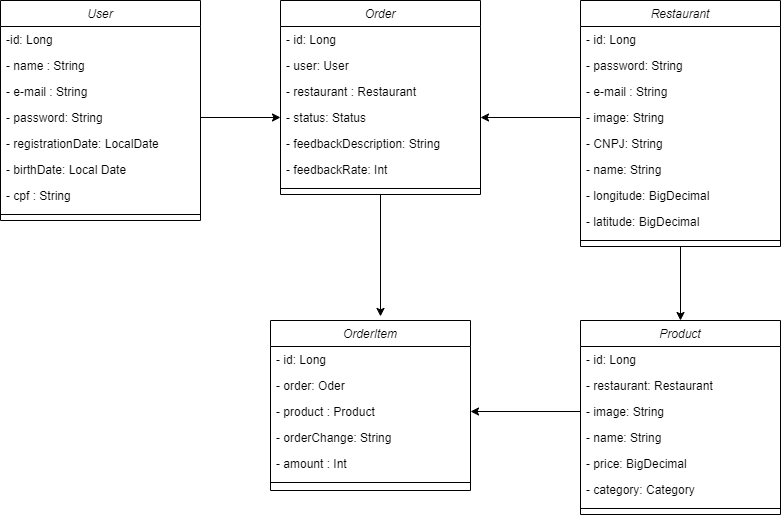

The diagram above was exported from draw.io. Its source (the exported page's mxGraphModel, read from the mxfile embedded in the PNG):
<mxGraphModel dx="838" dy="958" grid="1" gridSize="10" guides="1" tooltips="1" connect="1" arrows="1" fold="1" page="1" pageScale="1" pageWidth="827" pageHeight="1169" math="0" shadow="0">
  <root>
    <mxCell id="WIyWlLk6GJQsqaUBKTNV-0" />
    <mxCell id="WIyWlLk6GJQsqaUBKTNV-1" parent="WIyWlLk6GJQsqaUBKTNV-0" />
    <mxCell id="zkfFHV4jXpPFQw0GAbJ--0" value="User" style="swimlane;fontStyle=2;align=center;verticalAlign=top;childLayout=stackLayout;horizontal=1;startSize=26;horizontalStack=0;resizeParent=1;resizeLast=0;collapsible=1;marginBottom=0;rounded=0;shadow=0;strokeWidth=1;" parent="WIyWlLk6GJQsqaUBKTNV-1" vertex="1">
      <mxGeometry x="200" y="120" width="200" height="220" as="geometry">
        <mxRectangle x="230" y="140" width="160" height="26" as="alternateBounds" />
      </mxGeometry>
    </mxCell>
    <mxCell id="zkfFHV4jXpPFQw0GAbJ--1" value="-id: Long" style="text;align=left;verticalAlign=top;spacingLeft=4;spacingRight=4;overflow=hidden;rotatable=0;points=[[0,0.5],[1,0.5]];portConstraint=eastwest;" parent="zkfFHV4jXpPFQw0GAbJ--0" vertex="1">
      <mxGeometry y="26" width="200" height="26" as="geometry" />
    </mxCell>
    <mxCell id="zkfFHV4jXpPFQw0GAbJ--2" value="- name : String" style="text;align=left;verticalAlign=top;spacingLeft=4;spacingRight=4;overflow=hidden;rotatable=0;points=[[0,0.5],[1,0.5]];portConstraint=eastwest;rounded=0;shadow=0;html=0;" parent="zkfFHV4jXpPFQw0GAbJ--0" vertex="1">
      <mxGeometry y="52" width="200" height="26" as="geometry" />
    </mxCell>
    <mxCell id="zkfFHV4jXpPFQw0GAbJ--3" value="- e-mail : String" style="text;align=left;verticalAlign=top;spacingLeft=4;spacingRight=4;overflow=hidden;rotatable=0;points=[[0,0.5],[1,0.5]];portConstraint=eastwest;rounded=0;shadow=0;html=0;" parent="zkfFHV4jXpPFQw0GAbJ--0" vertex="1">
      <mxGeometry y="78" width="200" height="26" as="geometry" />
    </mxCell>
    <mxCell id="Vifs_3_bFz4fAuhOJuBT-0" value="- password: String" style="text;align=left;verticalAlign=top;spacingLeft=4;spacingRight=4;overflow=hidden;rotatable=0;points=[[0,0.5],[1,0.5]];portConstraint=eastwest;rounded=0;shadow=0;html=0;" vertex="1" parent="zkfFHV4jXpPFQw0GAbJ--0">
      <mxGeometry y="104" width="200" height="26" as="geometry" />
    </mxCell>
    <mxCell id="Vifs_3_bFz4fAuhOJuBT-1" value="- registrationDate: LocalDate" style="text;align=left;verticalAlign=top;spacingLeft=4;spacingRight=4;overflow=hidden;rotatable=0;points=[[0,0.5],[1,0.5]];portConstraint=eastwest;rounded=0;shadow=0;html=0;" vertex="1" parent="zkfFHV4jXpPFQw0GAbJ--0">
      <mxGeometry y="130" width="200" height="26" as="geometry" />
    </mxCell>
    <mxCell id="Vifs_3_bFz4fAuhOJuBT-2" value="- birthDate: Local Date&#10;" style="text;align=left;verticalAlign=top;spacingLeft=4;spacingRight=4;overflow=hidden;rotatable=0;points=[[0,0.5],[1,0.5]];portConstraint=eastwest;rounded=0;shadow=0;html=0;" vertex="1" parent="zkfFHV4jXpPFQw0GAbJ--0">
      <mxGeometry y="156" width="200" height="26" as="geometry" />
    </mxCell>
    <mxCell id="Vifs_3_bFz4fAuhOJuBT-3" value="- cpf : String" style="text;align=left;verticalAlign=top;spacingLeft=4;spacingRight=4;overflow=hidden;rotatable=0;points=[[0,0.5],[1,0.5]];portConstraint=eastwest;rounded=0;shadow=0;html=0;" vertex="1" parent="zkfFHV4jXpPFQw0GAbJ--0">
      <mxGeometry y="182" width="200" height="26" as="geometry" />
    </mxCell>
    <mxCell id="zkfFHV4jXpPFQw0GAbJ--4" value="" style="line;html=1;strokeWidth=1;align=left;verticalAlign=middle;spacingTop=-1;spacingLeft=3;spacingRight=3;rotatable=0;labelPosition=right;points=[];portConstraint=eastwest;" parent="zkfFHV4jXpPFQw0GAbJ--0" vertex="1">
      <mxGeometry y="208" width="200" height="12" as="geometry" />
    </mxCell>
    <mxCell id="Vifs_3_bFz4fAuhOJuBT-4" value="Order" style="swimlane;fontStyle=2;align=center;verticalAlign=top;childLayout=stackLayout;horizontal=1;startSize=26;horizontalStack=0;resizeParent=1;resizeLast=0;collapsible=1;marginBottom=0;rounded=0;shadow=0;strokeWidth=1;" vertex="1" parent="WIyWlLk6GJQsqaUBKTNV-1">
      <mxGeometry x="480" y="120" width="200" height="194" as="geometry">
        <mxRectangle x="230" y="140" width="160" height="26" as="alternateBounds" />
      </mxGeometry>
    </mxCell>
    <mxCell id="Vifs_3_bFz4fAuhOJuBT-5" value="- id: Long" style="text;align=left;verticalAlign=top;spacingLeft=4;spacingRight=4;overflow=hidden;rotatable=0;points=[[0,0.5],[1,0.5]];portConstraint=eastwest;" vertex="1" parent="Vifs_3_bFz4fAuhOJuBT-4">
      <mxGeometry y="26" width="200" height="26" as="geometry" />
    </mxCell>
    <mxCell id="Vifs_3_bFz4fAuhOJuBT-6" value="- user: User" style="text;align=left;verticalAlign=top;spacingLeft=4;spacingRight=4;overflow=hidden;rotatable=0;points=[[0,0.5],[1,0.5]];portConstraint=eastwest;rounded=0;shadow=0;html=0;" vertex="1" parent="Vifs_3_bFz4fAuhOJuBT-4">
      <mxGeometry y="52" width="200" height="26" as="geometry" />
    </mxCell>
    <mxCell id="Vifs_3_bFz4fAuhOJuBT-7" value="- restaurant : Restaurant" style="text;align=left;verticalAlign=top;spacingLeft=4;spacingRight=4;overflow=hidden;rotatable=0;points=[[0,0.5],[1,0.5]];portConstraint=eastwest;rounded=0;shadow=0;html=0;" vertex="1" parent="Vifs_3_bFz4fAuhOJuBT-4">
      <mxGeometry y="78" width="200" height="26" as="geometry" />
    </mxCell>
    <mxCell id="Vifs_3_bFz4fAuhOJuBT-8" value="- status: Status" style="text;align=left;verticalAlign=top;spacingLeft=4;spacingRight=4;overflow=hidden;rotatable=0;points=[[0,0.5],[1,0.5]];portConstraint=eastwest;rounded=0;shadow=0;html=0;" vertex="1" parent="Vifs_3_bFz4fAuhOJuBT-4">
      <mxGeometry y="104" width="200" height="26" as="geometry" />
    </mxCell>
    <mxCell id="Vifs_3_bFz4fAuhOJuBT-9" value="- feedbackDescription: String" style="text;align=left;verticalAlign=top;spacingLeft=4;spacingRight=4;overflow=hidden;rotatable=0;points=[[0,0.5],[1,0.5]];portConstraint=eastwest;rounded=0;shadow=0;html=0;" vertex="1" parent="Vifs_3_bFz4fAuhOJuBT-4">
      <mxGeometry y="130" width="200" height="26" as="geometry" />
    </mxCell>
    <mxCell id="Vifs_3_bFz4fAuhOJuBT-11" value="- feedbackRate: Int " style="text;align=left;verticalAlign=top;spacingLeft=4;spacingRight=4;overflow=hidden;rotatable=0;points=[[0,0.5],[1,0.5]];portConstraint=eastwest;rounded=0;shadow=0;html=0;" vertex="1" parent="Vifs_3_bFz4fAuhOJuBT-4">
      <mxGeometry y="156" width="200" height="26" as="geometry" />
    </mxCell>
    <mxCell id="Vifs_3_bFz4fAuhOJuBT-12" value="" style="line;html=1;strokeWidth=1;align=left;verticalAlign=middle;spacingTop=-1;spacingLeft=3;spacingRight=3;rotatable=0;labelPosition=right;points=[];portConstraint=eastwest;" vertex="1" parent="Vifs_3_bFz4fAuhOJuBT-4">
      <mxGeometry y="182" width="200" height="12" as="geometry" />
    </mxCell>
    <mxCell id="Vifs_3_bFz4fAuhOJuBT-45" style="edgeStyle=orthogonalEdgeStyle;rounded=0;orthogonalLoop=1;jettySize=auto;html=1;entryX=0.5;entryY=0;entryDx=0;entryDy=0;" edge="1" parent="WIyWlLk6GJQsqaUBKTNV-1" source="Vifs_3_bFz4fAuhOJuBT-13" target="Vifs_3_bFz4fAuhOJuBT-38">
      <mxGeometry relative="1" as="geometry" />
    </mxCell>
    <mxCell id="Vifs_3_bFz4fAuhOJuBT-13" value="Restaurant" style="swimlane;fontStyle=2;align=center;verticalAlign=top;childLayout=stackLayout;horizontal=1;startSize=26;horizontalStack=0;resizeParent=1;resizeLast=0;collapsible=1;marginBottom=0;rounded=0;shadow=0;strokeWidth=1;" vertex="1" parent="WIyWlLk6GJQsqaUBKTNV-1">
      <mxGeometry x="780" y="120" width="200" height="246" as="geometry">
        <mxRectangle x="230" y="140" width="160" height="26" as="alternateBounds" />
      </mxGeometry>
    </mxCell>
    <mxCell id="Vifs_3_bFz4fAuhOJuBT-14" value="- id: Long" style="text;align=left;verticalAlign=top;spacingLeft=4;spacingRight=4;overflow=hidden;rotatable=0;points=[[0,0.5],[1,0.5]];portConstraint=eastwest;" vertex="1" parent="Vifs_3_bFz4fAuhOJuBT-13">
      <mxGeometry y="26" width="200" height="26" as="geometry" />
    </mxCell>
    <mxCell id="Vifs_3_bFz4fAuhOJuBT-21" value="- password: String" style="text;align=left;verticalAlign=top;spacingLeft=4;spacingRight=4;overflow=hidden;rotatable=0;points=[[0,0.5],[1,0.5]];portConstraint=eastwest;rounded=0;shadow=0;html=0;" vertex="1" parent="Vifs_3_bFz4fAuhOJuBT-13">
      <mxGeometry y="52" width="200" height="26" as="geometry" />
    </mxCell>
    <mxCell id="Vifs_3_bFz4fAuhOJuBT-22" value="- e-mail : String" style="text;align=left;verticalAlign=top;spacingLeft=4;spacingRight=4;overflow=hidden;rotatable=0;points=[[0,0.5],[1,0.5]];portConstraint=eastwest;rounded=0;shadow=0;html=0;" vertex="1" parent="Vifs_3_bFz4fAuhOJuBT-13">
      <mxGeometry y="78" width="200" height="26" as="geometry" />
    </mxCell>
    <mxCell id="Vifs_3_bFz4fAuhOJuBT-17" value="- image: String" style="text;align=left;verticalAlign=top;spacingLeft=4;spacingRight=4;overflow=hidden;rotatable=0;points=[[0,0.5],[1,0.5]];portConstraint=eastwest;rounded=0;shadow=0;html=0;" vertex="1" parent="Vifs_3_bFz4fAuhOJuBT-13">
      <mxGeometry y="104" width="200" height="26" as="geometry" />
    </mxCell>
    <mxCell id="Vifs_3_bFz4fAuhOJuBT-18" value="- CNPJ: String" style="text;align=left;verticalAlign=top;spacingLeft=4;spacingRight=4;overflow=hidden;rotatable=0;points=[[0,0.5],[1,0.5]];portConstraint=eastwest;rounded=0;shadow=0;html=0;" vertex="1" parent="Vifs_3_bFz4fAuhOJuBT-13">
      <mxGeometry y="130" width="200" height="26" as="geometry" />
    </mxCell>
    <mxCell id="Vifs_3_bFz4fAuhOJuBT-19" value="- name: String" style="text;align=left;verticalAlign=top;spacingLeft=4;spacingRight=4;overflow=hidden;rotatable=0;points=[[0,0.5],[1,0.5]];portConstraint=eastwest;rounded=0;shadow=0;html=0;" vertex="1" parent="Vifs_3_bFz4fAuhOJuBT-13">
      <mxGeometry y="156" width="200" height="26" as="geometry" />
    </mxCell>
    <mxCell id="Vifs_3_bFz4fAuhOJuBT-23" value="- longitude: BigDecimal" style="text;align=left;verticalAlign=top;spacingLeft=4;spacingRight=4;overflow=hidden;rotatable=0;points=[[0,0.5],[1,0.5]];portConstraint=eastwest;rounded=0;shadow=0;html=0;" vertex="1" parent="Vifs_3_bFz4fAuhOJuBT-13">
      <mxGeometry y="182" width="200" height="26" as="geometry" />
    </mxCell>
    <mxCell id="Vifs_3_bFz4fAuhOJuBT-24" value="- latitude: BigDecimal" style="text;align=left;verticalAlign=top;spacingLeft=4;spacingRight=4;overflow=hidden;rotatable=0;points=[[0,0.5],[1,0.5]];portConstraint=eastwest;rounded=0;shadow=0;html=0;" vertex="1" parent="Vifs_3_bFz4fAuhOJuBT-13">
      <mxGeometry y="208" width="200" height="26" as="geometry" />
    </mxCell>
    <mxCell id="Vifs_3_bFz4fAuhOJuBT-20" value="" style="line;html=1;strokeWidth=1;align=left;verticalAlign=middle;spacingTop=-1;spacingLeft=3;spacingRight=3;rotatable=0;labelPosition=right;points=[];portConstraint=eastwest;" vertex="1" parent="Vifs_3_bFz4fAuhOJuBT-13">
      <mxGeometry y="234" width="200" height="12" as="geometry" />
    </mxCell>
    <mxCell id="Vifs_3_bFz4fAuhOJuBT-28" style="edgeStyle=orthogonalEdgeStyle;rounded=0;orthogonalLoop=1;jettySize=auto;html=1;entryX=0;entryY=0.5;entryDx=0;entryDy=0;" edge="1" parent="WIyWlLk6GJQsqaUBKTNV-1" source="Vifs_3_bFz4fAuhOJuBT-0" target="Vifs_3_bFz4fAuhOJuBT-8">
      <mxGeometry relative="1" as="geometry" />
    </mxCell>
    <mxCell id="Vifs_3_bFz4fAuhOJuBT-29" style="edgeStyle=orthogonalEdgeStyle;rounded=0;orthogonalLoop=1;jettySize=auto;html=1;entryX=1;entryY=0.5;entryDx=0;entryDy=0;" edge="1" parent="WIyWlLk6GJQsqaUBKTNV-1" source="Vifs_3_bFz4fAuhOJuBT-17" target="Vifs_3_bFz4fAuhOJuBT-8">
      <mxGeometry relative="1" as="geometry" />
    </mxCell>
    <mxCell id="Vifs_3_bFz4fAuhOJuBT-30" value="OrderItem" style="swimlane;fontStyle=2;align=center;verticalAlign=top;childLayout=stackLayout;horizontal=1;startSize=26;horizontalStack=0;resizeParent=1;resizeLast=0;collapsible=1;marginBottom=0;rounded=0;shadow=0;strokeWidth=1;" vertex="1" parent="WIyWlLk6GJQsqaUBKTNV-1">
      <mxGeometry x="470" y="440" width="200" height="170" as="geometry">
        <mxRectangle x="230" y="140" width="160" height="26" as="alternateBounds" />
      </mxGeometry>
    </mxCell>
    <mxCell id="Vifs_3_bFz4fAuhOJuBT-31" value="- id: Long" style="text;align=left;verticalAlign=top;spacingLeft=4;spacingRight=4;overflow=hidden;rotatable=0;points=[[0,0.5],[1,0.5]];portConstraint=eastwest;" vertex="1" parent="Vifs_3_bFz4fAuhOJuBT-30">
      <mxGeometry y="26" width="200" height="26" as="geometry" />
    </mxCell>
    <mxCell id="Vifs_3_bFz4fAuhOJuBT-32" value="- order: Oder" style="text;align=left;verticalAlign=top;spacingLeft=4;spacingRight=4;overflow=hidden;rotatable=0;points=[[0,0.5],[1,0.5]];portConstraint=eastwest;rounded=0;shadow=0;html=0;" vertex="1" parent="Vifs_3_bFz4fAuhOJuBT-30">
      <mxGeometry y="52" width="200" height="26" as="geometry" />
    </mxCell>
    <mxCell id="Vifs_3_bFz4fAuhOJuBT-33" value="- product : Product" style="text;align=left;verticalAlign=top;spacingLeft=4;spacingRight=4;overflow=hidden;rotatable=0;points=[[0,0.5],[1,0.5]];portConstraint=eastwest;rounded=0;shadow=0;html=0;" vertex="1" parent="Vifs_3_bFz4fAuhOJuBT-30">
      <mxGeometry y="78" width="200" height="26" as="geometry" />
    </mxCell>
    <mxCell id="Vifs_3_bFz4fAuhOJuBT-34" value="- orderChange: String" style="text;align=left;verticalAlign=top;spacingLeft=4;spacingRight=4;overflow=hidden;rotatable=0;points=[[0,0.5],[1,0.5]];portConstraint=eastwest;rounded=0;shadow=0;html=0;" vertex="1" parent="Vifs_3_bFz4fAuhOJuBT-30">
      <mxGeometry y="104" width="200" height="26" as="geometry" />
    </mxCell>
    <mxCell id="Vifs_3_bFz4fAuhOJuBT-35" value="- amount : Int" style="text;align=left;verticalAlign=top;spacingLeft=4;spacingRight=4;overflow=hidden;rotatable=0;points=[[0,0.5],[1,0.5]];portConstraint=eastwest;rounded=0;shadow=0;html=0;" vertex="1" parent="Vifs_3_bFz4fAuhOJuBT-30">
      <mxGeometry y="130" width="200" height="26" as="geometry" />
    </mxCell>
    <mxCell id="Vifs_3_bFz4fAuhOJuBT-37" value="" style="line;html=1;strokeWidth=1;align=left;verticalAlign=middle;spacingTop=-1;spacingLeft=3;spacingRight=3;rotatable=0;labelPosition=right;points=[];portConstraint=eastwest;" vertex="1" parent="Vifs_3_bFz4fAuhOJuBT-30">
      <mxGeometry y="156" width="200" height="12" as="geometry" />
    </mxCell>
    <mxCell id="Vifs_3_bFz4fAuhOJuBT-38" value="Product" style="swimlane;fontStyle=2;align=center;verticalAlign=top;childLayout=stackLayout;horizontal=1;startSize=26;horizontalStack=0;resizeParent=1;resizeLast=0;collapsible=1;marginBottom=0;rounded=0;shadow=0;strokeWidth=1;" vertex="1" parent="WIyWlLk6GJQsqaUBKTNV-1">
      <mxGeometry x="780" y="440" width="200" height="194" as="geometry">
        <mxRectangle x="230" y="140" width="160" height="26" as="alternateBounds" />
      </mxGeometry>
    </mxCell>
    <mxCell id="Vifs_3_bFz4fAuhOJuBT-39" value="- id: Long" style="text;align=left;verticalAlign=top;spacingLeft=4;spacingRight=4;overflow=hidden;rotatable=0;points=[[0,0.5],[1,0.5]];portConstraint=eastwest;" vertex="1" parent="Vifs_3_bFz4fAuhOJuBT-38">
      <mxGeometry y="26" width="200" height="26" as="geometry" />
    </mxCell>
    <mxCell id="Vifs_3_bFz4fAuhOJuBT-40" value="- restaurant: Restaurant" style="text;align=left;verticalAlign=top;spacingLeft=4;spacingRight=4;overflow=hidden;rotatable=0;points=[[0,0.5],[1,0.5]];portConstraint=eastwest;rounded=0;shadow=0;html=0;" vertex="1" parent="Vifs_3_bFz4fAuhOJuBT-38">
      <mxGeometry y="52" width="200" height="26" as="geometry" />
    </mxCell>
    <mxCell id="Vifs_3_bFz4fAuhOJuBT-41" value="- image: String" style="text;align=left;verticalAlign=top;spacingLeft=4;spacingRight=4;overflow=hidden;rotatable=0;points=[[0,0.5],[1,0.5]];portConstraint=eastwest;rounded=0;shadow=0;html=0;" vertex="1" parent="Vifs_3_bFz4fAuhOJuBT-38">
      <mxGeometry y="78" width="200" height="26" as="geometry" />
    </mxCell>
    <mxCell id="Vifs_3_bFz4fAuhOJuBT-42" value="- name: String " style="text;align=left;verticalAlign=top;spacingLeft=4;spacingRight=4;overflow=hidden;rotatable=0;points=[[0,0.5],[1,0.5]];portConstraint=eastwest;rounded=0;shadow=0;html=0;" vertex="1" parent="Vifs_3_bFz4fAuhOJuBT-38">
      <mxGeometry y="104" width="200" height="26" as="geometry" />
    </mxCell>
    <mxCell id="Vifs_3_bFz4fAuhOJuBT-43" value="- price: BigDecimal " style="text;align=left;verticalAlign=top;spacingLeft=4;spacingRight=4;overflow=hidden;rotatable=0;points=[[0,0.5],[1,0.5]];portConstraint=eastwest;rounded=0;shadow=0;html=0;" vertex="1" parent="Vifs_3_bFz4fAuhOJuBT-38">
      <mxGeometry y="130" width="200" height="26" as="geometry" />
    </mxCell>
    <mxCell id="Vifs_3_bFz4fAuhOJuBT-50" value="- category: Category" style="text;align=left;verticalAlign=top;spacingLeft=4;spacingRight=4;overflow=hidden;rotatable=0;points=[[0,0.5],[1,0.5]];portConstraint=eastwest;rounded=0;shadow=0;html=0;" vertex="1" parent="Vifs_3_bFz4fAuhOJuBT-38">
      <mxGeometry y="156" width="200" height="26" as="geometry" />
    </mxCell>
    <mxCell id="Vifs_3_bFz4fAuhOJuBT-44" value="" style="line;html=1;strokeWidth=1;align=left;verticalAlign=middle;spacingTop=-1;spacingLeft=3;spacingRight=3;rotatable=0;labelPosition=right;points=[];portConstraint=eastwest;" vertex="1" parent="Vifs_3_bFz4fAuhOJuBT-38">
      <mxGeometry y="182" width="200" height="12" as="geometry" />
    </mxCell>
    <mxCell id="Vifs_3_bFz4fAuhOJuBT-48" style="edgeStyle=orthogonalEdgeStyle;rounded=0;orthogonalLoop=1;jettySize=auto;html=1;entryX=0.55;entryY=-0.024;entryDx=0;entryDy=0;entryPerimeter=0;" edge="1" parent="WIyWlLk6GJQsqaUBKTNV-1" source="Vifs_3_bFz4fAuhOJuBT-4" target="Vifs_3_bFz4fAuhOJuBT-30">
      <mxGeometry relative="1" as="geometry" />
    </mxCell>
    <mxCell id="Vifs_3_bFz4fAuhOJuBT-51" style="edgeStyle=orthogonalEdgeStyle;rounded=0;orthogonalLoop=1;jettySize=auto;html=1;entryX=1;entryY=0.5;entryDx=0;entryDy=0;" edge="1" parent="WIyWlLk6GJQsqaUBKTNV-1" source="Vifs_3_bFz4fAuhOJuBT-41" target="Vifs_3_bFz4fAuhOJuBT-33">
      <mxGeometry relative="1" as="geometry" />
    </mxCell>
  </root>
</mxGraphModel>